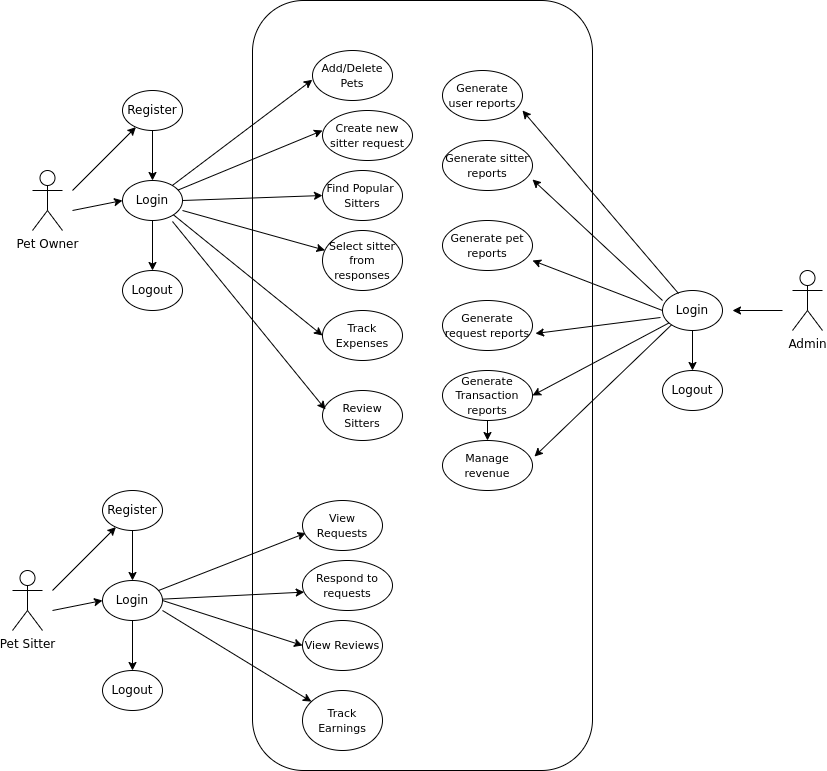

The diagram above was exported from draw.io. Its source (the exported page's mxGraphModel, read from the mxfile embedded in the PNG):
<mxGraphModel dx="2176" dy="709" grid="1" gridSize="10" guides="1" tooltips="1" connect="1" arrows="1" fold="1" page="1" pageScale="1" pageWidth="850" pageHeight="1100" math="0" shadow="0">
  <root>
    <mxCell id="0" />
    <mxCell id="1" parent="0" />
    <mxCell id="pIEkE2WRrp3zTiX1HRL_-66" value="" style="rounded=1;whiteSpace=wrap;html=1;fontSize=11;" parent="1" vertex="1">
      <mxGeometry x="250" y="70" width="340" height="770" as="geometry" />
    </mxCell>
    <mxCell id="pIEkE2WRrp3zTiX1HRL_-1" value="Pet Owner" style="shape=umlActor;verticalLabelPosition=bottom;verticalAlign=top;html=1;" parent="1" vertex="1">
      <mxGeometry x="30" y="240" width="30" height="60" as="geometry" />
    </mxCell>
    <mxCell id="pIEkE2WRrp3zTiX1HRL_-2" value="Admin" style="shape=umlActor;verticalLabelPosition=bottom;verticalAlign=top;html=1;" parent="1" vertex="1">
      <mxGeometry x="790" y="340" width="30" height="60" as="geometry" />
    </mxCell>
    <mxCell id="pIEkE2WRrp3zTiX1HRL_-15" style="edgeStyle=orthogonalEdgeStyle;rounded=0;orthogonalLoop=1;jettySize=auto;html=1;entryX=0.5;entryY=0;entryDx=0;entryDy=0;" parent="1" source="pIEkE2WRrp3zTiX1HRL_-12" target="pIEkE2WRrp3zTiX1HRL_-13" edge="1">
      <mxGeometry relative="1" as="geometry" />
    </mxCell>
    <mxCell id="pIEkE2WRrp3zTiX1HRL_-12" value="Register" style="ellipse;whiteSpace=wrap;html=1;" parent="1" vertex="1">
      <mxGeometry x="120" y="160" width="60" height="40" as="geometry" />
    </mxCell>
    <mxCell id="pIEkE2WRrp3zTiX1HRL_-16" style="edgeStyle=orthogonalEdgeStyle;rounded=0;orthogonalLoop=1;jettySize=auto;html=1;entryX=0.5;entryY=0;entryDx=0;entryDy=0;" parent="1" source="pIEkE2WRrp3zTiX1HRL_-13" edge="1">
      <mxGeometry relative="1" as="geometry">
        <mxPoint x="150" y="340" as="targetPoint" />
      </mxGeometry>
    </mxCell>
    <mxCell id="pIEkE2WRrp3zTiX1HRL_-13" value="Login" style="ellipse;whiteSpace=wrap;html=1;" parent="1" vertex="1">
      <mxGeometry x="120" y="250" width="60" height="40" as="geometry" />
    </mxCell>
    <mxCell id="pIEkE2WRrp3zTiX1HRL_-14" value="Logout" style="ellipse;whiteSpace=wrap;html=1;" parent="1" vertex="1">
      <mxGeometry x="120" y="340" width="60" height="40" as="geometry" />
    </mxCell>
    <mxCell id="pIEkE2WRrp3zTiX1HRL_-18" value="&lt;font style=&quot;font-size: 11px&quot;&gt;Add/Delete Pets&lt;/font&gt;" style="ellipse;whiteSpace=wrap;html=1;" parent="1" vertex="1">
      <mxGeometry x="310" y="120" width="80" height="50" as="geometry" />
    </mxCell>
    <mxCell id="pIEkE2WRrp3zTiX1HRL_-20" value="&lt;font style=&quot;font-size: 11px&quot;&gt;Find Popular&amp;nbsp; Sitters&lt;/font&gt;" style="ellipse;whiteSpace=wrap;html=1;" parent="1" vertex="1">
      <mxGeometry x="320" y="240" width="80" height="50" as="geometry" />
    </mxCell>
    <mxCell id="pIEkE2WRrp3zTiX1HRL_-21" value="&lt;font style=&quot;font-size: 11px&quot;&gt;Create new sitter request&lt;/font&gt;" style="ellipse;whiteSpace=wrap;html=1;" parent="1" vertex="1">
      <mxGeometry x="320" y="180" width="90" height="50" as="geometry" />
    </mxCell>
    <mxCell id="pIEkE2WRrp3zTiX1HRL_-22" value="&lt;font style=&quot;font-size: 11px&quot;&gt;Select sitter from responses&lt;/font&gt;" style="ellipse;whiteSpace=wrap;html=1;" parent="1" vertex="1">
      <mxGeometry x="320" y="300" width="80" height="60" as="geometry" />
    </mxCell>
    <mxCell id="pIEkE2WRrp3zTiX1HRL_-23" value="&lt;font style=&quot;font-size: 11px&quot;&gt;Track Expenses&lt;/font&gt;" style="ellipse;whiteSpace=wrap;html=1;" parent="1" vertex="1">
      <mxGeometry x="320" y="380" width="80" height="50" as="geometry" />
    </mxCell>
    <mxCell id="pIEkE2WRrp3zTiX1HRL_-25" value="&lt;font style=&quot;font-size: 11px&quot;&gt;Review Sitters&lt;/font&gt;" style="ellipse;whiteSpace=wrap;html=1;" parent="1" vertex="1">
      <mxGeometry x="320" y="460" width="80" height="50" as="geometry" />
    </mxCell>
    <mxCell id="pIEkE2WRrp3zTiX1HRL_-27" value="&lt;font style=&quot;font-size: 11px&quot;&gt;Generate user reports&lt;/font&gt;" style="ellipse;whiteSpace=wrap;html=1;" parent="1" vertex="1">
      <mxGeometry x="440" y="140" width="80" height="50" as="geometry" />
    </mxCell>
    <mxCell id="pIEkE2WRrp3zTiX1HRL_-28" value="&lt;font style=&quot;font-size: 11px&quot;&gt;Generate sitter reports&lt;/font&gt;" style="ellipse;whiteSpace=wrap;html=1;" parent="1" vertex="1">
      <mxGeometry x="440" y="210" width="90" height="50" as="geometry" />
    </mxCell>
    <mxCell id="pIEkE2WRrp3zTiX1HRL_-29" value="&lt;font style=&quot;font-size: 11px&quot;&gt;Generate pet reports&lt;/font&gt;" style="ellipse;whiteSpace=wrap;html=1;" parent="1" vertex="1">
      <mxGeometry x="440" y="290" width="90" height="50" as="geometry" />
    </mxCell>
    <mxCell id="pIEkE2WRrp3zTiX1HRL_-30" value="&lt;font style=&quot;font-size: 11px&quot;&gt;Generate request reports&lt;/font&gt;" style="ellipse;whiteSpace=wrap;html=1;" parent="1" vertex="1">
      <mxGeometry x="440" y="370" width="90" height="50" as="geometry" />
    </mxCell>
    <mxCell id="pIEkE2WRrp3zTiX1HRL_-64" style="edgeStyle=orthogonalEdgeStyle;rounded=0;orthogonalLoop=1;jettySize=auto;html=1;exitX=0.5;exitY=1;exitDx=0;exitDy=0;entryX=0.5;entryY=0;entryDx=0;entryDy=0;fontSize=11;" parent="1" source="pIEkE2WRrp3zTiX1HRL_-32" target="pIEkE2WRrp3zTiX1HRL_-33" edge="1">
      <mxGeometry relative="1" as="geometry" />
    </mxCell>
    <mxCell id="pIEkE2WRrp3zTiX1HRL_-32" value="&lt;font style=&quot;font-size: 11px&quot;&gt;Generate Transaction reports&lt;/font&gt;" style="ellipse;whiteSpace=wrap;html=1;" parent="1" vertex="1">
      <mxGeometry x="440" y="440" width="90" height="50" as="geometry" />
    </mxCell>
    <mxCell id="pIEkE2WRrp3zTiX1HRL_-33" value="&lt;font style=&quot;font-size: 11px&quot;&gt;Manage revenue&lt;/font&gt;" style="ellipse;whiteSpace=wrap;html=1;" parent="1" vertex="1">
      <mxGeometry x="440" y="510" width="90" height="50" as="geometry" />
    </mxCell>
    <mxCell id="pIEkE2WRrp3zTiX1HRL_-39" value="" style="endArrow=classic;html=1;rounded=0;fontSize=11;" parent="1" source="pIEkE2WRrp3zTiX1HRL_-13" edge="1">
      <mxGeometry width="50" height="50" relative="1" as="geometry">
        <mxPoint x="220" y="260" as="sourcePoint" />
        <mxPoint x="320" y="200" as="targetPoint" />
      </mxGeometry>
    </mxCell>
    <mxCell id="pIEkE2WRrp3zTiX1HRL_-45" value="" style="endArrow=classic;html=1;rounded=0;fontSize=11;exitX=1;exitY=0.5;exitDx=0;exitDy=0;entryX=0;entryY=0.5;entryDx=0;entryDy=0;" parent="1" source="pIEkE2WRrp3zTiX1HRL_-13" edge="1" target="pIEkE2WRrp3zTiX1HRL_-20">
      <mxGeometry width="50" height="50" relative="1" as="geometry">
        <mxPoint x="190" y="270" as="sourcePoint" />
        <mxPoint x="310" y="245" as="targetPoint" />
      </mxGeometry>
    </mxCell>
    <mxCell id="pIEkE2WRrp3zTiX1HRL_-48" value="" style="endArrow=classic;html=1;rounded=0;fontSize=11;exitX=1;exitY=0.75;exitDx=0;exitDy=0;exitPerimeter=0;" parent="1" source="pIEkE2WRrp3zTiX1HRL_-13" target="pIEkE2WRrp3zTiX1HRL_-22" edge="1">
      <mxGeometry width="50" height="50" relative="1" as="geometry">
        <mxPoint x="230" y="290" as="sourcePoint" />
        <mxPoint x="280" y="240" as="targetPoint" />
      </mxGeometry>
    </mxCell>
    <mxCell id="pIEkE2WRrp3zTiX1HRL_-49" value="" style="endArrow=classic;html=1;rounded=0;fontSize=11;entryX=0.176;entryY=0.103;entryDx=0;entryDy=0;entryPerimeter=0;" parent="1" source="pIEkE2WRrp3zTiX1HRL_-13" edge="1" target="pIEkE2WRrp3zTiX1HRL_-66">
      <mxGeometry width="50" height="50" relative="1" as="geometry">
        <mxPoint x="210" y="270" as="sourcePoint" />
        <mxPoint x="310" y="170" as="targetPoint" />
      </mxGeometry>
    </mxCell>
    <mxCell id="pIEkE2WRrp3zTiX1HRL_-50" value="" style="endArrow=classic;html=1;rounded=0;fontSize=11;entryX=0;entryY=0.5;entryDx=0;entryDy=0;exitX=1;exitY=1;exitDx=0;exitDy=0;" parent="1" source="pIEkE2WRrp3zTiX1HRL_-13" target="pIEkE2WRrp3zTiX1HRL_-23" edge="1">
      <mxGeometry width="50" height="50" relative="1" as="geometry">
        <mxPoint x="230" y="490" as="sourcePoint" />
        <mxPoint x="280" y="440" as="targetPoint" />
      </mxGeometry>
    </mxCell>
    <mxCell id="pIEkE2WRrp3zTiX1HRL_-51" value="" style="endArrow=classic;html=1;rounded=0;fontSize=11;exitX=0.833;exitY=1.025;exitDx=0;exitDy=0;exitPerimeter=0;entryX=0.038;entryY=0.38;entryDx=0;entryDy=0;entryPerimeter=0;" parent="1" source="pIEkE2WRrp3zTiX1HRL_-13" edge="1" target="pIEkE2WRrp3zTiX1HRL_-25">
      <mxGeometry width="50" height="50" relative="1" as="geometry">
        <mxPoint x="200" y="570" as="sourcePoint" />
        <mxPoint x="320" y="570" as="targetPoint" />
      </mxGeometry>
    </mxCell>
    <mxCell id="pIEkE2WRrp3zTiX1HRL_-55" style="edgeStyle=orthogonalEdgeStyle;rounded=0;orthogonalLoop=1;jettySize=auto;html=1;fontSize=11;" parent="1" source="pIEkE2WRrp3zTiX1HRL_-53" target="pIEkE2WRrp3zTiX1HRL_-54" edge="1">
      <mxGeometry relative="1" as="geometry" />
    </mxCell>
    <mxCell id="pIEkE2WRrp3zTiX1HRL_-53" value="Login" style="ellipse;whiteSpace=wrap;html=1;" parent="1" vertex="1">
      <mxGeometry x="660" y="360" width="60" height="40" as="geometry" />
    </mxCell>
    <mxCell id="pIEkE2WRrp3zTiX1HRL_-54" value="Logout" style="ellipse;whiteSpace=wrap;html=1;" parent="1" vertex="1">
      <mxGeometry x="660" y="440" width="60" height="40" as="geometry" />
    </mxCell>
    <mxCell id="pIEkE2WRrp3zTiX1HRL_-57" value="" style="endArrow=classic;html=1;rounded=0;fontSize=11;exitX=0.267;exitY=0.075;exitDx=0;exitDy=0;exitPerimeter=0;entryX=1;entryY=0.8;entryDx=0;entryDy=0;entryPerimeter=0;" parent="1" source="pIEkE2WRrp3zTiX1HRL_-53" target="pIEkE2WRrp3zTiX1HRL_-27" edge="1">
      <mxGeometry width="50" height="50" relative="1" as="geometry">
        <mxPoint x="600" y="260" as="sourcePoint" />
        <mxPoint x="650" y="210" as="targetPoint" />
      </mxGeometry>
    </mxCell>
    <mxCell id="pIEkE2WRrp3zTiX1HRL_-58" value="" style="endArrow=classic;html=1;rounded=0;fontSize=11;exitX=0;exitY=0.25;exitDx=0;exitDy=0;exitPerimeter=0;entryX=1;entryY=0.78;entryDx=0;entryDy=0;entryPerimeter=0;" parent="1" source="pIEkE2WRrp3zTiX1HRL_-53" target="pIEkE2WRrp3zTiX1HRL_-28" edge="1">
      <mxGeometry width="50" height="50" relative="1" as="geometry">
        <mxPoint x="570" y="380" as="sourcePoint" />
        <mxPoint x="620" y="330" as="targetPoint" />
      </mxGeometry>
    </mxCell>
    <mxCell id="pIEkE2WRrp3zTiX1HRL_-59" value="" style="endArrow=classic;html=1;rounded=0;fontSize=11;exitX=0;exitY=0.5;exitDx=0;exitDy=0;entryX=1;entryY=0.8;entryDx=0;entryDy=0;entryPerimeter=0;" parent="1" source="pIEkE2WRrp3zTiX1HRL_-53" target="pIEkE2WRrp3zTiX1HRL_-29" edge="1">
      <mxGeometry width="50" height="50" relative="1" as="geometry">
        <mxPoint x="590" y="410" as="sourcePoint" />
        <mxPoint x="640" y="360" as="targetPoint" />
      </mxGeometry>
    </mxCell>
    <mxCell id="pIEkE2WRrp3zTiX1HRL_-60" value="" style="endArrow=classic;html=1;rounded=0;fontSize=11;entryX=1.033;entryY=0.66;entryDx=0;entryDy=0;entryPerimeter=0;exitX=-0.033;exitY=0.675;exitDx=0;exitDy=0;exitPerimeter=0;" parent="1" source="pIEkE2WRrp3zTiX1HRL_-53" target="pIEkE2WRrp3zTiX1HRL_-30" edge="1">
      <mxGeometry width="50" height="50" relative="1" as="geometry">
        <mxPoint x="570" y="490" as="sourcePoint" />
        <mxPoint x="620" y="440" as="targetPoint" />
      </mxGeometry>
    </mxCell>
    <mxCell id="pIEkE2WRrp3zTiX1HRL_-61" value="" style="endArrow=classic;html=1;rounded=0;fontSize=11;entryX=1;entryY=0.5;entryDx=0;entryDy=0;" parent="1" source="pIEkE2WRrp3zTiX1HRL_-53" target="pIEkE2WRrp3zTiX1HRL_-32" edge="1">
      <mxGeometry width="50" height="50" relative="1" as="geometry">
        <mxPoint x="540" y="520" as="sourcePoint" />
        <mxPoint x="590" y="470" as="targetPoint" />
      </mxGeometry>
    </mxCell>
    <mxCell id="pIEkE2WRrp3zTiX1HRL_-62" value="" style="endArrow=classic;html=1;rounded=0;fontSize=11;exitX=0;exitY=1;exitDx=0;exitDy=0;entryX=1.022;entryY=0.32;entryDx=0;entryDy=0;entryPerimeter=0;" parent="1" source="pIEkE2WRrp3zTiX1HRL_-53" target="pIEkE2WRrp3zTiX1HRL_-33" edge="1">
      <mxGeometry width="50" height="50" relative="1" as="geometry">
        <mxPoint x="540" y="540" as="sourcePoint" />
        <mxPoint x="590" y="490" as="targetPoint" />
      </mxGeometry>
    </mxCell>
    <mxCell id="pIEkE2WRrp3zTiX1HRL_-68" value="" style="endArrow=classic;html=1;rounded=0;fontSize=11;" parent="1" target="pIEkE2WRrp3zTiX1HRL_-12" edge="1">
      <mxGeometry width="50" height="50" relative="1" as="geometry">
        <mxPoint x="70" y="260" as="sourcePoint" />
        <mxPoint x="110" y="240" as="targetPoint" />
      </mxGeometry>
    </mxCell>
    <mxCell id="pIEkE2WRrp3zTiX1HRL_-69" value="" style="endArrow=classic;html=1;rounded=0;fontSize=11;entryX=0;entryY=0.5;entryDx=0;entryDy=0;" parent="1" target="pIEkE2WRrp3zTiX1HRL_-13" edge="1">
      <mxGeometry width="50" height="50" relative="1" as="geometry">
        <mxPoint x="70" y="280" as="sourcePoint" />
        <mxPoint x="120" y="260" as="targetPoint" />
      </mxGeometry>
    </mxCell>
    <mxCell id="pIEkE2WRrp3zTiX1HRL_-73" value="" style="endArrow=classic;html=1;rounded=0;fontSize=11;" parent="1" edge="1">
      <mxGeometry width="50" height="50" relative="1" as="geometry">
        <mxPoint x="780" y="380" as="sourcePoint" />
        <mxPoint x="730" y="380" as="targetPoint" />
      </mxGeometry>
    </mxCell>
    <mxCell id="IiZOew5SCHcWPq18_biH-63" value="Pet Sitter" style="shape=umlActor;verticalLabelPosition=bottom;verticalAlign=top;html=1;" vertex="1" parent="1">
      <mxGeometry x="10" y="640" width="30" height="60" as="geometry" />
    </mxCell>
    <mxCell id="IiZOew5SCHcWPq18_biH-64" style="edgeStyle=orthogonalEdgeStyle;rounded=0;orthogonalLoop=1;jettySize=auto;html=1;entryX=0.5;entryY=0;entryDx=0;entryDy=0;" edge="1" source="IiZOew5SCHcWPq18_biH-65" target="IiZOew5SCHcWPq18_biH-67" parent="1">
      <mxGeometry relative="1" as="geometry" />
    </mxCell>
    <mxCell id="IiZOew5SCHcWPq18_biH-65" value="Register" style="ellipse;whiteSpace=wrap;html=1;" vertex="1" parent="1">
      <mxGeometry x="100" y="560" width="60" height="40" as="geometry" />
    </mxCell>
    <mxCell id="IiZOew5SCHcWPq18_biH-66" style="edgeStyle=orthogonalEdgeStyle;rounded=0;orthogonalLoop=1;jettySize=auto;html=1;entryX=0.5;entryY=0;entryDx=0;entryDy=0;" edge="1" source="IiZOew5SCHcWPq18_biH-67" parent="1">
      <mxGeometry relative="1" as="geometry">
        <mxPoint x="130" y="740" as="targetPoint" />
      </mxGeometry>
    </mxCell>
    <mxCell id="IiZOew5SCHcWPq18_biH-67" value="Login" style="ellipse;whiteSpace=wrap;html=1;" vertex="1" parent="1">
      <mxGeometry x="100" y="650" width="60" height="40" as="geometry" />
    </mxCell>
    <mxCell id="IiZOew5SCHcWPq18_biH-68" value="Logout" style="ellipse;whiteSpace=wrap;html=1;" vertex="1" parent="1">
      <mxGeometry x="100" y="740" width="60" height="40" as="geometry" />
    </mxCell>
    <mxCell id="IiZOew5SCHcWPq18_biH-69" value="&lt;font style=&quot;font-size: 11px&quot;&gt;View Reviews&lt;/font&gt;" style="ellipse;whiteSpace=wrap;html=1;" vertex="1" parent="1">
      <mxGeometry x="300" y="690" width="80" height="50" as="geometry" />
    </mxCell>
    <mxCell id="IiZOew5SCHcWPq18_biH-70" value="&lt;font style=&quot;font-size: 11px&quot;&gt;Track Earnings&lt;/font&gt;" style="ellipse;whiteSpace=wrap;html=1;" vertex="1" parent="1">
      <mxGeometry x="300" y="760" width="80" height="60" as="geometry" />
    </mxCell>
    <mxCell id="IiZOew5SCHcWPq18_biH-72" value="" style="endArrow=classic;html=1;rounded=0;fontSize=11;entryX=0.019;entryY=0.632;entryDx=0;entryDy=0;entryPerimeter=0;" edge="1" source="IiZOew5SCHcWPq18_biH-67" parent="1" target="IiZOew5SCHcWPq18_biH-80">
      <mxGeometry width="50" height="50" relative="1" as="geometry">
        <mxPoint x="200" y="660" as="sourcePoint" />
        <mxPoint x="300" y="600" as="targetPoint" />
      </mxGeometry>
    </mxCell>
    <mxCell id="IiZOew5SCHcWPq18_biH-73" value="" style="endArrow=classic;html=1;rounded=0;fontSize=11;exitX=1;exitY=0.5;exitDx=0;exitDy=0;entryX=0;entryY=0.5;entryDx=0;entryDy=0;" edge="1" source="IiZOew5SCHcWPq18_biH-67" target="IiZOew5SCHcWPq18_biH-69" parent="1">
      <mxGeometry width="50" height="50" relative="1" as="geometry">
        <mxPoint x="170" y="670" as="sourcePoint" />
        <mxPoint x="290" y="645" as="targetPoint" />
      </mxGeometry>
    </mxCell>
    <mxCell id="IiZOew5SCHcWPq18_biH-74" value="" style="endArrow=classic;html=1;rounded=0;fontSize=11;exitX=1;exitY=0.75;exitDx=0;exitDy=0;exitPerimeter=0;" edge="1" source="IiZOew5SCHcWPq18_biH-67" target="IiZOew5SCHcWPq18_biH-70" parent="1">
      <mxGeometry width="50" height="50" relative="1" as="geometry">
        <mxPoint x="210" y="690" as="sourcePoint" />
        <mxPoint x="260" y="640" as="targetPoint" />
      </mxGeometry>
    </mxCell>
    <mxCell id="IiZOew5SCHcWPq18_biH-75" value="" style="endArrow=classic;html=1;rounded=0;fontSize=11;entryX=0.043;entryY=0.65;entryDx=0;entryDy=0;entryPerimeter=0;" edge="1" source="IiZOew5SCHcWPq18_biH-67" parent="1" target="IiZOew5SCHcWPq18_biH-81">
      <mxGeometry width="50" height="50" relative="1" as="geometry">
        <mxPoint x="190" y="670" as="sourcePoint" />
        <mxPoint x="289.8399999999999" y="576.22" as="targetPoint" />
      </mxGeometry>
    </mxCell>
    <mxCell id="IiZOew5SCHcWPq18_biH-78" value="" style="endArrow=classic;html=1;rounded=0;fontSize=11;" edge="1" target="IiZOew5SCHcWPq18_biH-65" parent="1">
      <mxGeometry width="50" height="50" relative="1" as="geometry">
        <mxPoint x="50" y="660" as="sourcePoint" />
        <mxPoint x="90" y="640" as="targetPoint" />
      </mxGeometry>
    </mxCell>
    <mxCell id="IiZOew5SCHcWPq18_biH-79" value="" style="endArrow=classic;html=1;rounded=0;fontSize=11;entryX=0;entryY=0.5;entryDx=0;entryDy=0;" edge="1" target="IiZOew5SCHcWPq18_biH-67" parent="1">
      <mxGeometry width="50" height="50" relative="1" as="geometry">
        <mxPoint x="50" y="680" as="sourcePoint" />
        <mxPoint x="100" y="660" as="targetPoint" />
      </mxGeometry>
    </mxCell>
    <mxCell id="IiZOew5SCHcWPq18_biH-80" value="&lt;font style=&quot;font-size: 11px&quot;&gt;Respond to requests&lt;/font&gt;" style="ellipse;whiteSpace=wrap;html=1;" vertex="1" parent="1">
      <mxGeometry x="300" y="630" width="90" height="50" as="geometry" />
    </mxCell>
    <mxCell id="IiZOew5SCHcWPq18_biH-81" value="&lt;font style=&quot;font-size: 11px&quot;&gt;View Requests&lt;/font&gt;" style="ellipse;whiteSpace=wrap;html=1;" vertex="1" parent="1">
      <mxGeometry x="300" y="570" width="80" height="50" as="geometry" />
    </mxCell>
  </root>
</mxGraphModel>